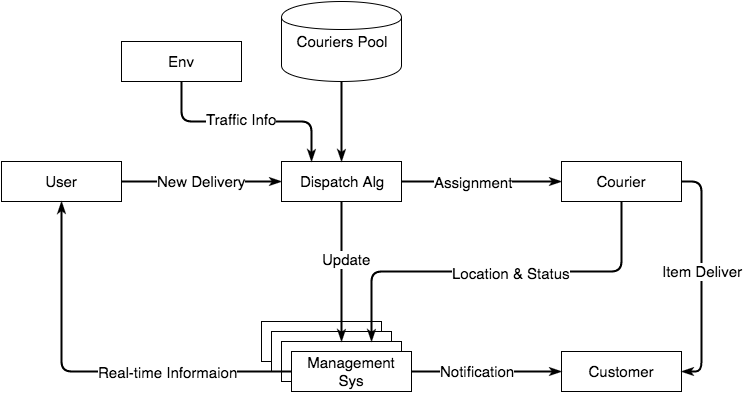

The diagram above was exported from draw.io. Its source (the exported page's mxGraphModel, read from the mxfile embedded in the PNG):
<mxGraphModel dx="950" dy="530" grid="1" gridSize="10" guides="1" tooltips="1" connect="1" arrows="1" fold="1" page="1" pageScale="1" pageWidth="826" pageHeight="1169" background="#ffffff" math="0" shadow="0">
  <root>
    <mxCell id="0" />
    <mxCell id="1" parent="0" />
    <mxCell id="1f0622b64e017bd4-12" value="New Delivery" style="edgeStyle=orthogonalEdgeStyle;rounded=1;html=1;entryX=0;entryY=0.5;shadow=0;startArrow=none;startFill=0;endArrow=classicThin;endFill=1;jettySize=auto;orthogonalLoop=1;strokeColor=#000000;strokeWidth=2;fontSize=15;" edge="1" parent="1" source="1f0622b64e017bd4-1" target="1f0622b64e017bd4-2">
      <mxGeometry relative="1" as="geometry" />
    </mxCell>
    <mxCell id="1f0622b64e017bd4-1" value="User" style="whiteSpace=wrap;html=1;strokeWidth=1;fontSize=15;" vertex="1" parent="1">
      <mxGeometry x="40" y="240" width="120" height="40" as="geometry" />
    </mxCell>
    <mxCell id="1f0622b64e017bd4-16" style="edgeStyle=orthogonalEdgeStyle;rounded=1;html=1;shadow=0;startArrow=none;startFill=0;endArrow=classicThin;endFill=1;jettySize=auto;orthogonalLoop=1;strokeColor=#000000;strokeWidth=2;fontSize=15;" edge="1" parent="1" source="1f0622b64e017bd4-2" target="1f0622b64e017bd4-10">
      <mxGeometry relative="1" as="geometry" />
    </mxCell>
    <mxCell id="1f0622b64e017bd4-22" value="Assignment" style="text;html=1;resizable=0;points=[];align=center;verticalAlign=middle;labelBackgroundColor=#ffffff;fontSize=15;" vertex="1" connectable="0" parent="1f0622b64e017bd4-16">
      <mxGeometry x="-0.1125" relative="1" as="geometry">
        <mxPoint as="offset" />
      </mxGeometry>
    </mxCell>
    <mxCell id="1f0622b64e017bd4-2" value="Dispatch Alg" style="whiteSpace=wrap;html=1;strokeWidth=1;fontSize=15;" vertex="1" parent="1">
      <mxGeometry x="320" y="240" width="120" height="40" as="geometry" />
    </mxCell>
    <mxCell id="1f0622b64e017bd4-8" value="Customer" style="whiteSpace=wrap;html=1;strokeWidth=1;fontSize=15;" vertex="1" parent="1">
      <mxGeometry x="600" y="430" width="120" height="40" as="geometry" />
    </mxCell>
    <mxCell id="1f0622b64e017bd4-9" value="" style="whiteSpace=wrap;html=1;strokeWidth=1;fontSize=15;" vertex="1" parent="1">
      <mxGeometry x="300" y="400" width="120" height="40" as="geometry" />
    </mxCell>
    <mxCell id="1f0622b64e017bd4-19" style="edgeStyle=orthogonalEdgeStyle;rounded=1;html=1;exitX=1;exitY=0.5;entryX=1;entryY=0.5;shadow=0;startArrow=none;startFill=0;endArrow=classicThin;endFill=1;jettySize=auto;orthogonalLoop=1;strokeColor=#000000;strokeWidth=2;fontSize=15;" edge="1" parent="1" source="1f0622b64e017bd4-10" target="1f0622b64e017bd4-8">
      <mxGeometry relative="1" as="geometry" />
    </mxCell>
    <mxCell id="1f0622b64e017bd4-24" value="Item Deliver" style="text;html=1;resizable=0;points=[];align=center;verticalAlign=middle;labelBackgroundColor=#ffffff;fontSize=15;" vertex="1" connectable="0" parent="1f0622b64e017bd4-19">
      <mxGeometry x="-0.05" relative="1" as="geometry">
        <mxPoint as="offset" />
      </mxGeometry>
    </mxCell>
    <mxCell id="1f0622b64e017bd4-10" value="Courier" style="whiteSpace=wrap;html=1;strokeWidth=1;fontSize=15;" vertex="1" parent="1">
      <mxGeometry x="600" y="240" width="120" height="40" as="geometry" />
    </mxCell>
    <mxCell id="1f0622b64e017bd4-38" style="edgeStyle=orthogonalEdgeStyle;rounded=1;html=1;entryX=0.25;entryY=0;shadow=0;startArrow=none;startFill=0;endArrow=classicThin;endFill=1;jettySize=auto;orthogonalLoop=1;strokeColor=#000000;strokeWidth=2;fontSize=15;" edge="1" parent="1" source="1f0622b64e017bd4-11" target="1f0622b64e017bd4-2">
      <mxGeometry relative="1" as="geometry">
        <Array as="points">
          <mxPoint x="220" y="200" />
          <mxPoint x="350" y="200" />
        </Array>
      </mxGeometry>
    </mxCell>
    <mxCell id="1f0622b64e017bd4-39" value="Traffic Info" style="text;html=1;resizable=0;points=[];align=center;verticalAlign=middle;labelBackgroundColor=#ffffff;fontSize=15;" vertex="1" connectable="0" parent="1f0622b64e017bd4-38">
      <mxGeometry x="-0.0571" y="3" relative="1" as="geometry">
        <mxPoint as="offset" />
      </mxGeometry>
    </mxCell>
    <mxCell id="1f0622b64e017bd4-11" value="Env" style="whiteSpace=wrap;html=1;strokeWidth=1;fontSize=15;" vertex="1" parent="1">
      <mxGeometry x="160" y="120" width="120" height="40" as="geometry" />
    </mxCell>
    <mxCell id="1f0622b64e017bd4-31" value="" style="whiteSpace=wrap;html=1;strokeWidth=1;fontSize=15;" vertex="1" parent="1">
      <mxGeometry x="310" y="410" width="120" height="40" as="geometry" />
    </mxCell>
    <mxCell id="1f0622b64e017bd4-32" value="" style="whiteSpace=wrap;html=1;strokeWidth=1;fontSize=15;" vertex="1" parent="1">
      <mxGeometry x="320" y="420" width="120" height="40" as="geometry" />
    </mxCell>
    <mxCell id="1f0622b64e017bd4-36" style="edgeStyle=orthogonalEdgeStyle;rounded=1;html=1;exitX=1;exitY=0.5;entryX=0;entryY=0.5;shadow=0;startArrow=none;startFill=0;endArrow=classicThin;endFill=1;jettySize=auto;orthogonalLoop=1;strokeColor=#000000;strokeWidth=2;fontSize=15;" edge="1" parent="1" source="1f0622b64e017bd4-33" target="1f0622b64e017bd4-8">
      <mxGeometry relative="1" as="geometry" />
    </mxCell>
    <mxCell id="1f0622b64e017bd4-37" value="Notification" style="text;html=1;resizable=0;points=[];align=center;verticalAlign=middle;labelBackgroundColor=#ffffff;fontSize=15;" vertex="1" connectable="0" parent="1f0622b64e017bd4-36">
      <mxGeometry x="-0.1333" y="1" relative="1" as="geometry">
        <mxPoint as="offset" />
      </mxGeometry>
    </mxCell>
    <mxCell id="1f0622b64e017bd4-33" value="Management Sys" style="whiteSpace=wrap;html=1;strokeWidth=1;fontSize=15;" vertex="1" parent="1">
      <mxGeometry x="330" y="430" width="120" height="40" as="geometry" />
    </mxCell>
    <mxCell id="1f0622b64e017bd4-35" style="edgeStyle=orthogonalEdgeStyle;rounded=1;html=1;exitX=0.5;exitY=1;entryX=0.5;entryY=0;shadow=0;startArrow=none;startFill=0;endArrow=classicThin;endFill=1;jettySize=auto;orthogonalLoop=1;strokeColor=#000000;strokeWidth=2;fontSize=15;" edge="1" parent="1" source="1f0622b64e017bd4-34" target="1f0622b64e017bd4-2">
      <mxGeometry relative="1" as="geometry" />
    </mxCell>
    <mxCell id="1f0622b64e017bd4-34" value="Couriers Pool" style="shape=cylinder;whiteSpace=wrap;html=1;strokeWidth=1;fontSize=15;" vertex="1" parent="1">
      <mxGeometry x="320" y="80" width="120" height="80" as="geometry" />
    </mxCell>
    <mxCell id="1f0622b64e017bd4-15" style="edgeStyle=orthogonalEdgeStyle;rounded=1;html=1;entryX=0.5;entryY=0;shadow=0;startArrow=none;startFill=0;endArrow=classicThin;endFill=1;jettySize=auto;orthogonalLoop=1;strokeColor=#000000;strokeWidth=2;fontSize=15;" edge="1" parent="1" source="1f0622b64e017bd4-2" target="1f0622b64e017bd4-32">
      <mxGeometry relative="1" as="geometry">
        <Array as="points" />
      </mxGeometry>
    </mxCell>
    <mxCell id="1f0622b64e017bd4-27" value="Update" style="text;html=1;resizable=0;points=[];align=center;verticalAlign=middle;labelBackgroundColor=#ffffff;fontSize=15;" vertex="1" connectable="0" parent="1f0622b64e017bd4-15">
      <mxGeometry x="-0.1833" y="4" relative="1" as="geometry">
        <mxPoint as="offset" />
      </mxGeometry>
    </mxCell>
    <mxCell id="1f0622b64e017bd4-17" style="edgeStyle=orthogonalEdgeStyle;rounded=1;html=1;exitX=0.5;exitY=1;entryX=0.75;entryY=0;shadow=0;startArrow=none;startFill=0;endArrow=classicThin;endFill=1;jettySize=auto;orthogonalLoop=1;strokeColor=#000000;strokeWidth=2;fontSize=15;" edge="1" parent="1" source="1f0622b64e017bd4-10" target="1f0622b64e017bd4-32">
      <mxGeometry relative="1" as="geometry">
        <Array as="points">
          <mxPoint x="660" y="350" />
          <mxPoint x="410" y="350" />
        </Array>
      </mxGeometry>
    </mxCell>
    <mxCell id="1f0622b64e017bd4-23" value="Location &amp;amp; Status" style="text;html=1;resizable=0;points=[];align=center;verticalAlign=middle;labelBackgroundColor=#ffffff;fontSize=15;" vertex="1" connectable="0" parent="1f0622b64e017bd4-17">
      <mxGeometry x="-0.0703" y="1" relative="1" as="geometry">
        <mxPoint as="offset" />
      </mxGeometry>
    </mxCell>
    <mxCell id="1f0622b64e017bd4-20" style="edgeStyle=orthogonalEdgeStyle;rounded=1;html=1;entryX=0.5;entryY=1;shadow=0;startArrow=none;startFill=0;endArrow=classicThin;endFill=1;jettySize=auto;orthogonalLoop=1;strokeColor=#000000;strokeWidth=2;fontSize=15;exitX=0;exitY=0.5;" edge="1" parent="1" source="1f0622b64e017bd4-33" target="1f0622b64e017bd4-1">
      <mxGeometry relative="1" as="geometry">
        <Array as="points">
          <mxPoint x="100" y="450" />
        </Array>
      </mxGeometry>
    </mxCell>
    <mxCell id="1f0622b64e017bd4-26" value="Real-time Informaion" style="text;html=1;resizable=0;points=[];align=center;verticalAlign=middle;labelBackgroundColor=#ffffff;fontSize=15;" vertex="1" connectable="0" parent="1f0622b64e017bd4-20">
      <mxGeometry x="-0.5333" y="-2" relative="1" as="geometry">
        <mxPoint x="-31" y="2" as="offset" />
      </mxGeometry>
    </mxCell>
  </root>
</mxGraphModel>